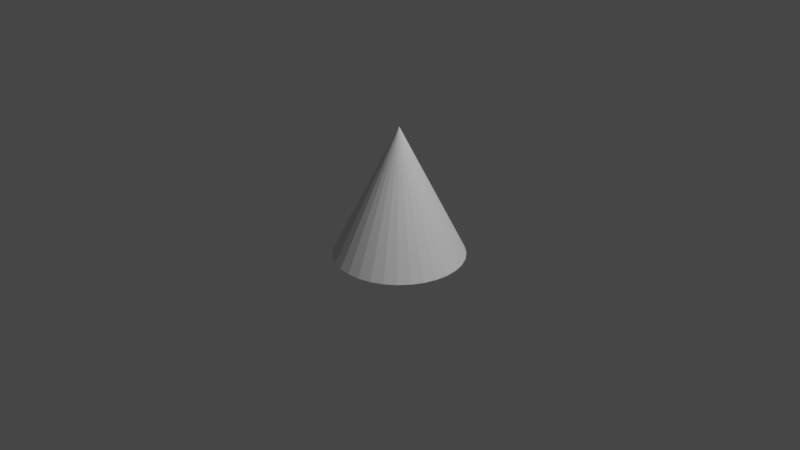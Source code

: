 # Source: Cone.blend  (saved by Blender 2.82.7; exported with 4.5.12 LTS)
import bpy
from mathutils import Matrix  # noqa: F401  (used for matrix-valued properties, if any)

bpy.ops.wm.read_factory_settings(use_empty=True)
scene = bpy.context.scene
scene.name = 'Scene'

# ---- collections
col_collection = bpy.data.collections.new('Collection'); scene.collection.children.link(col_collection)

# ---- world
world_world = bpy.data.worlds.new('World'); scene.world = world_world
world_world.use_nodes = True; world_world.node_tree.nodes.clear()
_N = world_world.node_tree.nodes; _L = world_world.node_tree.links
n0 = _N.new('ShaderNodeOutputWorld'); n0.name = 'World Output'; n0.location = (300, 300)
n1 = _N.new('ShaderNodeBackground'); n1.name = 'Background'; n1.location = (10, 300)
n1.inputs[0].default_value = (0.05088, 0.05088, 0.05088, 1.0)
_L.new(n1.outputs[0], n0.inputs[0])
n0.is_active_output = True
world_world.color = (0.05088, 0.05088, 0.05088)
world_world.use_sun_shadow = False
world_world.sun_shadow_jitter_overblur = 0.0

# ---- cameras
cam_camera = bpy.data.cameras.new('Camera')
cam_camera.clip_end = 100.0
cam_camera.ortho_scale = 7.314

# ---- lights
light_light = bpy.data.lights.new('Light', 'POINT')
light_light.transmission_factor = 0.0
light_light.energy = 1000.0
light_light.shadow_soft_size = 0.1
light_light.shadow_maximum_resolution = 0.006
light_light.use_absolute_resolution = True

# ---- meshes
me_cone = bpy.data.meshes.new('Cone')
me_cone.from_pydata([(0.0, 0.0, 1.0), (-0.1169, -0.2822, -0.0136), (-0.2643, -0.638, -0.3812), (-0.0596, -0.2996, -0.0136), (-0.1347, -0.6773, -0.3812), (-2.086e-07, -0.3055, -0.0136), (-2.25e-07, -0.6906, -0.3812), (0.0596, -0.2996, -0.0136), (0.1347, -0.6773, -0.3812), (0.1169, -0.2822, -0.0136), (0.2643, -0.638, -0.3812), (0.3837, -0.5742, -0.3812), (0.1697, -0.254, -0.0136), (0.216, -0.216, -0.0136), (0.4883, -0.4883, -0.3812), (0.5742, -0.3837, -0.3812), (0.254, -0.1697, -0.0136), (0.2822, -0.1169, -0.0136), (0.638, -0.2643, -0.3812), (0.2996, -0.0596, -0.0136), (0.6773, -0.1347, -0.3812), (0.6906, 5.214e-08, -0.3812), (0.3055, -1.267e-07, -0.0136), (0.2996, 0.0596, -0.0136), (0.6773, 0.1347, -0.3812), (0.2822, 0.1169, -0.0136), (0.638, 0.2643, -0.3812), (0.254, 0.1697, -0.0136), (0.5742, 0.3837, -0.3812), (0.4883, 0.4883, -0.3812), (0.216, 0.216, -0.0136), (0.1697, 0.254, -0.0136), (0.3837, 0.5742, -0.3812), (0.1169, 0.2822, -0.0136), (0.2643, 0.638, -0.3812), (0.0596, 0.2996, -0.0136), (0.1347, 0.6773, -0.3812), (-2.235e-07, 0.3055, -0.0136), (0.0, 0.6906, -0.3812), (-0.1697, 0.254, -0.0136), (-0.3837, 0.5742, -0.3812), (-0.216, 0.216, -0.0136), (-0.4883, 0.4883, -0.3812), (-0.254, 0.1697, -0.0136), (-0.5742, 0.3837, -0.3812), (-0.2822, 0.1169, -0.0136), (-0.638, 0.2643, -0.3812), (-0.2996, 0.0596, -0.0136), (-0.6773, 0.1347, -0.3812), (-0.3055, 3.055e-07, -0.0136), (-0.6906, 6.668e-07, -0.3812), (-0.2996, -0.0596, -0.0136), (-0.6773, -0.1347, -0.3812), (-0.2822, -0.1169, -0.0136), (-0.638, -0.2643, -0.3812), (-0.254, -0.1697, -0.0136), (-0.5742, -0.3837, -0.3812), (-0.216, -0.216, -0.0136), (-0.4883, -0.4883, -0.3812), (-0.1697, -0.254, -0.0136), (-0.3837, -0.5742, -0.3812), (-0.1169, 0.2822, -0.0136), (-0.2643, 0.638, -0.3812), (-0.0596, 0.2996, -0.0136), (-0.1347, 0.6773, -0.3812)], [], [(21, 0, 20), (24, 0, 21), (26, 0, 24), (28, 0, 26), (29, 0, 28), (32, 0, 29), (34, 0, 32), (36, 0, 34), (64, 0, 38), (38, 0, 36), (10, 0, 8), (11, 0, 10), (14, 0, 11), (15, 0, 14), (18, 0, 15), (20, 0, 18), (8, 0, 6), (2, 0, 60), (6, 0, 4), (62, 0, 64), (60, 0, 58), (58, 0, 56), (56, 0, 54), (54, 0, 52), (52, 0, 50), (50, 0, 48), (48, 0, 46), (46, 0, 44), (44, 0, 42), (42, 0, 40), (4, 0, 2), (40, 0, 62), (14, 11, 12, 13), (32, 29, 30, 31), (18, 15, 16, 17), (20, 18, 17, 19), (34, 32, 31, 33), (24, 21, 22, 23), (26, 24, 23, 25), (28, 26, 25, 27), (21, 20, 19, 22), (29, 28, 27, 30), (36, 34, 33, 35), (15, 14, 13, 16), (11, 10, 9, 12), (38, 36, 35, 37), (54, 52, 51, 53), (56, 54, 53, 55), (58, 56, 55, 57), (60, 58, 57, 59), (2, 60, 59, 1), (4, 2, 1, 3), (6, 4, 3, 5), (8, 6, 5, 7), (10, 8, 7, 9), (52, 50, 49, 51), (50, 48, 47, 49), (48, 46, 45, 47), (46, 44, 43, 45), (44, 42, 41, 43), (42, 40, 39, 41), (40, 62, 61, 39), (62, 64, 63, 61), (64, 38, 37, 63), (22, 5, 49), (22, 19, 17), (17, 16, 13), (13, 12, 9), (9, 7, 13), (7, 5, 13), (5, 3, 1), (1, 59, 57), (57, 55, 53), (53, 51, 57), (51, 49, 57), (49, 47, 45), (45, 43, 41), (41, 39, 61), (61, 63, 41), (63, 37, 41), (37, 35, 33), (33, 31, 37), (31, 30, 37), (30, 27, 25), (25, 23, 22), (22, 17, 13), (5, 1, 49), (1, 57, 49), (49, 45, 41), (30, 25, 22), (22, 13, 5), (49, 41, 37), (37, 30, 49), (30, 22, 49)])
_uv = me_cone.uv_layers.new(name='UVMap')
_uv.uv.foreach_set('vector', [0.4157, 0.25, 0.25, 0.25, 0.4126, 0.2177, 0.4126, 0.2823, 0.25, 0.25, 0.4157, 0.25, 0.4031, 0.3134, 0.25, 0.25, 0.4126, 0.2823, 0.3878, 0.3421, 0.25, 0.25, 0.4031, 0.3134, 0.3672, 0.3672, 0.25, 0.25, 0.3878, 0.3421, 0.3421, 0.3878, 0.25, 0.25, 0.3672, 0.3672, 0.3134, 0.4031, 0.25, 0.25, 0.3421, 0.3878, 0.2823, 0.4126, 0.25, 0.25, 0.3134, 0.4031, 0.2177, 0.4126, 0.25, 0.25, 0.25, 0.4157, 0.25, 0.4157, 0.25, 0.25, 0.2823, 0.4126, 0.3134, 0.09687, 0.25, 0.25, 0.2823, 0.08744, 0.3421, 0.1122, 0.25, 0.25, 0.3134, 0.09687, 0.3672, 0.1328, 0.25, 0.25, 0.3421, 0.1122, 0.3878, 0.1579, 0.25, 0.25, 0.3672, 0.1328, 0.4031, 0.1866, 0.25, 0.25, 0.3878, 0.1579, 0.4126, 0.2177, 0.25, 0.25, 0.4031, 0.1866, 0.2823, 0.08744, 0.25, 0.25, 0.25, 0.08425, 0.1866, 0.09687, 0.25, 0.25, 0.1579, 0.1122, 0.25, 0.08425, 0.25, 0.25, 0.2177, 0.08744, 0.1866, 0.4031, 0.25, 0.25, 0.2177, 0.4126, 0.1579, 0.1122, 0.25, 0.25, 0.1328, 0.1328, 0.1328, 0.1328, 0.25, 0.25, 0.1122, 0.1579, 0.1122, 0.1579, 0.25, 0.25, 0.09687, 0.1866, 0.09687, 0.1866, 0.25, 0.25, 0.08744, 0.2177, 0.08744, 0.2177, 0.25, 0.25, 0.08425, 0.25, 0.08425, 0.25, 0.25, 0.25, 0.08744, 0.2823, 0.08744, 0.2823, 0.25, 0.25, 0.09687, 0.3134, 0.09687, 0.3134, 0.25, 0.25, 0.1122, 0.3421, 0.1122, 0.3421, 0.25, 0.25, 0.1328, 0.3672, 0.1328, 0.3672, 0.25, 0.25, 0.1579, 0.3878, 0.2177, 0.08744, 0.25, 0.25, 0.1866, 0.09687, 0.1579, 0.3878, 0.25, 0.25, 0.1866, 0.4031, 0.3672, 0.1328, 0.3421, 0.1122, 0.396, 0.06081, 0.4071, 0.06993, 0.3421, 0.3878, 0.3672, 0.3672, 0.4071, 0.4301, 0.396, 0.4392, 0.4031, 0.1866, 0.3878, 0.1579, 0.4573, 0.1311, 0.464, 0.1437, 0.4126, 0.2177, 0.4031, 0.1866, 0.4765, 0.1738, 0.4806, 0.1875, 0.3134, 0.4031, 0.3421, 0.3878, 0.3689, 0.4573, 0.3563, 0.464, 0.4126, 0.2823, 0.4157, 0.25, 0.4884, 0.2663, 0.487, 0.2806, 0.4031, 0.3134, 0.4126, 0.2823, 0.4806, 0.3125, 0.4765, 0.3262, 0.3878, 0.3421, 0.4031, 0.3134, 0.464, 0.3563, 0.4573, 0.3689, 0.4157, 0.25, 0.4126, 0.2177, 0.487, 0.2194, 0.4884, 0.2337, 0.3672, 0.3672, 0.3878, 0.3421, 0.4392, 0.396, 0.4301, 0.4071, 0.2823, 0.4126, 0.3134, 0.4031, 0.3262, 0.4765, 0.3125, 0.4806, 0.3878, 0.1579, 0.3672, 0.1328, 0.4301, 0.09292, 0.4392, 0.104, 0.3421, 0.1122, 0.3134, 0.09687, 0.3563, 0.03597, 0.3689, 0.04275, 0.25, 0.4157, 0.2823, 0.4126, 0.2806, 0.487, 0.2663, 0.4884, 0.09687, 0.1866, 0.08744, 0.2177, 0.01935, 0.1875, 0.02353, 0.1738, 0.1122, 0.1579, 0.09687, 0.1866, 0.03597, 0.1437, 0.04275, 0.1311, 0.1328, 0.1328, 0.1122, 0.1579, 0.06081, 0.104, 0.06993, 0.09292, 0.1579, 0.1122, 0.1328, 0.1328, 0.09292, 0.06993, 0.104, 0.06081, 0.1866, 0.09687, 0.1579, 0.1122, 0.1311, 0.04275, 0.1437, 0.03597, 0.2177, 0.08744, 0.1866, 0.09687, 0.1738, 0.02353, 0.1875, 0.01935, 0.25, 0.08425, 0.2177, 0.08744, 0.2194, 0.01301, 0.2337, 0.0116, 0.2823, 0.08744, 0.25, 0.08425, 0.2663, 0.0116, 0.2806, 0.01301, 0.3134, 0.09687, 0.2823, 0.08744, 0.3125, 0.01935, 0.3262, 0.02353, 0.08744, 0.2177, 0.08425, 0.25, 0.0116, 0.2337, 0.01301, 0.2194, 0.08425, 0.25, 0.08744, 0.2823, 0.01301, 0.2806, 0.0116, 0.2663, 0.08744, 0.2823, 0.09687, 0.3134, 0.02353, 0.3262, 0.01935, 0.3125, 0.09687, 0.3134, 0.1122, 0.3421, 0.04275, 0.3689, 0.03597, 0.3563, 0.1122, 0.3421, 0.1328, 0.3672, 0.06993, 0.4071, 0.06081, 0.396, 0.1328, 0.3672, 0.1579, 0.3878, 0.104, 0.4392, 0.09292, 0.4301, 0.1579, 0.3878, 0.1866, 0.4031, 0.1437, 0.464, 0.1311, 0.4573, 0.1866, 0.4031, 0.2177, 0.4126, 0.1875, 0.4806, 0.1738, 0.4765, 0.2177, 0.4126, 0.25, 0.4157, 0.2337, 0.4884, 0.2194, 0.487, 0.8233, 0.25, 0.75, 0.1767, 0.6767, 0.25, 0.8233, 0.25, 0.8219, 0.2357, 0.8177, 0.2219, 0.8177, 0.2219, 0.811, 0.2093, 0.8018, 0.1982, 0.8018, 0.1982, 0.7907, 0.189, 0.7781, 0.1823, 0.7781, 0.1823, 0.7643, 0.1781, 0.8018, 0.1982, 0.7643, 0.1781, 0.75, 0.1767, 0.8018, 0.1982, 0.75, 0.1767, 0.7357, 0.1781, 0.7219, 0.1823, 0.7219, 0.1823, 0.7093, 0.189, 0.6982, 0.1982, 0.6982, 0.1982, 0.689, 0.2093, 0.6823, 0.2219, 0.6823, 0.2219, 0.6781, 0.2357, 0.6982, 0.1982, 0.6781, 0.2357, 0.6767, 0.25, 0.6982, 0.1982, 0.6767, 0.25, 0.6781, 0.2643, 0.6823, 0.2781, 0.6823, 0.2781, 0.689, 0.2907, 0.6982, 0.3018, 0.6982, 0.3018, 0.7093, 0.311, 0.7219, 0.3177, 0.7219, 0.3177, 0.7357, 0.3219, 0.6982, 0.3018, 0.7357, 0.3219, 0.75, 0.3233, 0.6982, 0.3018, 0.75, 0.3233, 0.7643, 0.3219, 0.7781, 0.3177, 0.7781, 0.3177, 0.7907, 0.311, 0.75, 0.3233, 0.7907, 0.311, 0.8018, 0.3018, 0.75, 0.3233, 0.8018, 0.3018, 0.811, 0.2907, 0.8177, 0.2781, 0.8177, 0.2781, 0.8219, 0.2643, 0.8233, 0.25, 0.8233, 0.25, 0.8177, 0.2219, 0.8018, 0.1982, 0.75, 0.1767, 0.7219, 0.1823, 0.6767, 0.25, 0.7219, 0.1823, 0.6982, 0.1982, 0.6767, 0.25, 0.6767, 0.25, 0.6823, 0.2781, 0.6982, 0.3018, 0.8018, 0.3018, 0.8177, 0.2781, 0.8233, 0.25, 0.8233, 0.25, 0.8018, 0.1982, 0.75, 0.1767, 0.6767, 0.25, 0.6982, 0.3018, 0.75, 0.3233, 0.75, 0.3233, 0.8018, 0.3018, 0.6767, 0.25, 0.8018, 0.3018, 0.8233, 0.25, 0.6767, 0.25])
me_cone.use_remesh_fix_poles = True
me_cone.use_remesh_preserve_attributes = False
me_cone.use_mirror_vertex_groups = False
me_cone.update()

# ---- objects
ob_light = bpy.data.objects.new('Light', light_light)
ob_camera = bpy.data.objects.new('Camera', cam_camera)
ob_cone = bpy.data.objects.new('Cone', me_cone)

# ---- transforms, parenting, visibility, modifiers, constraints
ob_light.location = (4.076, 1.005, 5.904)
ob_light.rotation_euler = (0.6503, 0.05522, 1.866)
ob_light.lock_rotations_4d = False
ob_light.empty_display_type = 'ARROWS'
ob_light.color = (0.0, 0.0, 0.0, 0.0)
ob_light.lineart.crease_threshold = 0.0
ob_camera.location = (7.359, -6.926, 4.958)
ob_camera.rotation_euler = (1.109, 0.0, 0.8149)
ob_camera.lock_rotations_4d = False
ob_camera.empty_display_type = 'ARROWS'
ob_camera.color = (0.0, 0.0, 0.0, 0.0)
ob_camera.display_type = 'WIRE'
ob_camera.lineart.crease_threshold = 0.0
ob_cone.location = (0.0, 0.0, 0.0)
ob_cone.lineart.crease_threshold = 0.0

# ---- collection membership
col_collection.objects.link(ob_light)
col_collection.objects.link(ob_camera)
col_collection.objects.link(ob_cone)

# ---- scene / render settings (as saved in the file)
scene.camera = ob_camera
scene.frame_start = 1; scene.frame_end = 250; scene.frame_set(1)
scene.render.engine = 'BLENDER_EEVEE_NEXT'
scene.cycles.use_denoising = False
scene.cycles.samples = 128
scene.cycles.sampling_pattern = 'TABULATED_SOBOL'
scene.cycles.use_adaptive_sampling = False
scene.cycles.use_light_tree = False
scene.view_settings.view_transform = 'Filmic'
bpy.context.view_layer.update()
